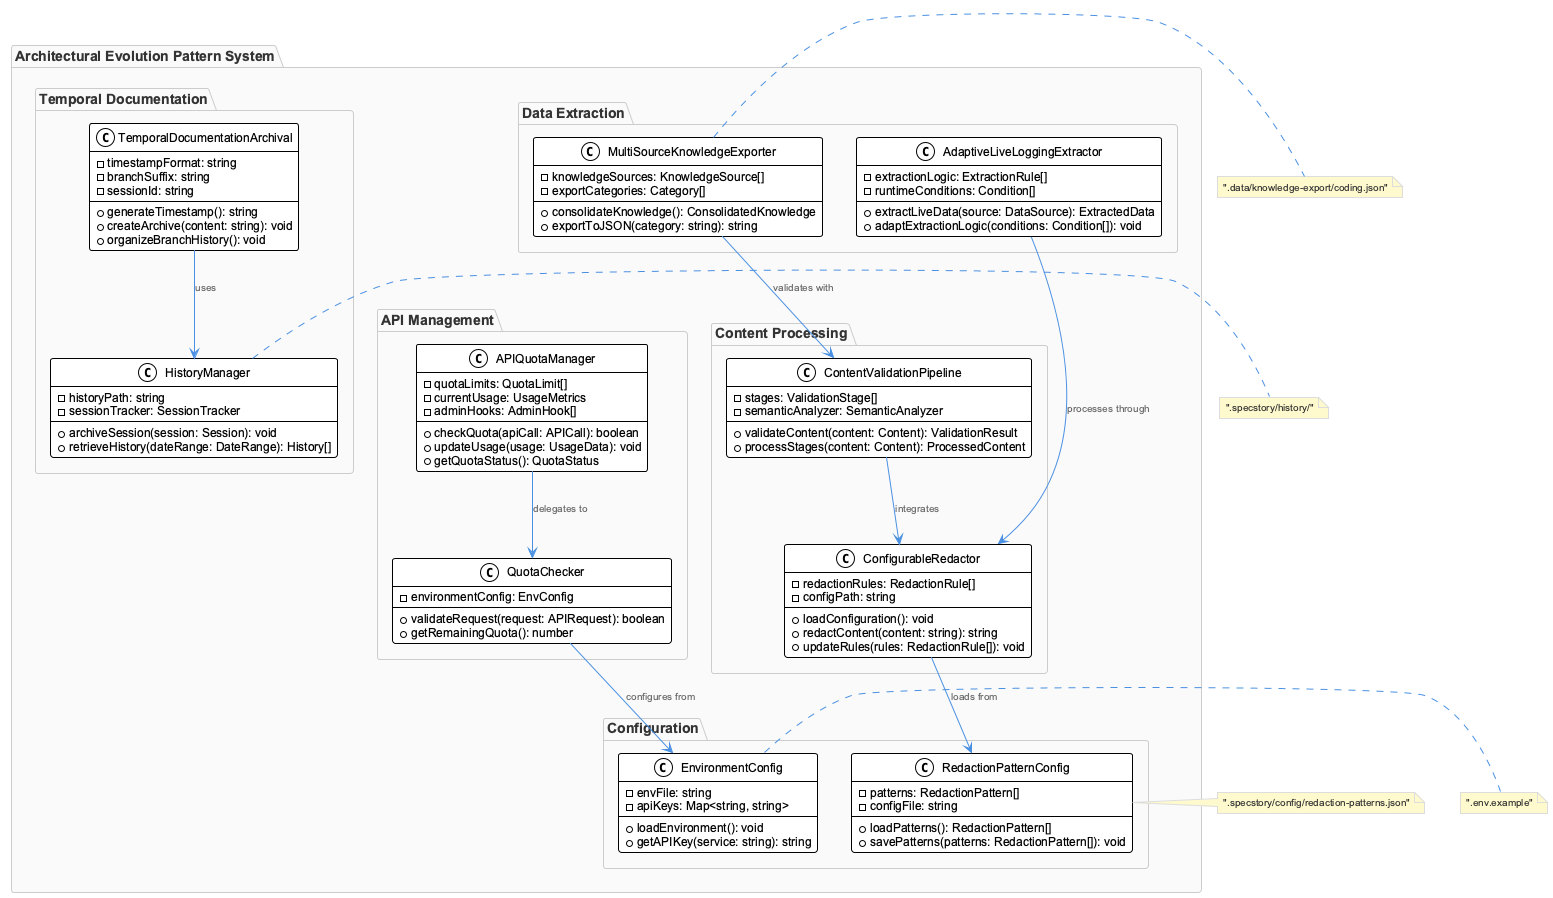

The diagram above was rendered by PlantUML. Its source (embedded in the PNG):
@startuml
!include /Users/q284340/Agentic/coding/docs/puml/_standard-style.puml

package "Architectural Evolution Pattern System" {
    
    package "Temporal Documentation" {
        class TemporalDocumentationArchival {
            -timestampFormat: string
            -branchSuffix: string
            -sessionId: string
            +generateTimestamp(): string
            +createArchive(content: string): void
            +organizeBranchHistory(): void
        }
        
        class HistoryManager {
            -historyPath: string
            -sessionTracker: SessionTracker
            +archiveSession(session: Session): void
            +retrieveHistory(dateRange: DateRange): History[]
        }
    }
    
    package "Content Processing" {
        class ContentValidationPipeline {
            -stages: ValidationStage[]
            -semanticAnalyzer: SemanticAnalyzer
            +validateContent(content: Content): ValidationResult
            +processStages(content: Content): ProcessedContent
        }
        
        class ConfigurableRedactor {
            -redactionRules: RedactionRule[]
            -configPath: string
            +loadConfiguration(): void
            +redactContent(content: string): string
            +updateRules(rules: RedactionRule[]): void
        }
    }
    
    package "API Management" {
        class APIQuotaManager {
            -quotaLimits: QuotaLimit[]
            -currentUsage: UsageMetrics
            -adminHooks: AdminHook[]
            +checkQuota(apiCall: APICall): boolean
            +updateUsage(usage: UsageData): void
            +getQuotaStatus(): QuotaStatus
        }
        
        class QuotaChecker {
            -environmentConfig: EnvConfig
            +validateRequest(request: APIRequest): boolean
            +getRemainingQuota(): number
        }
    }
    
    package "Data Extraction" {
        class AdaptiveLiveLoggingExtractor {
            -extractionLogic: ExtractionRule[]
            -runtimeConditions: Condition[]
            +extractLiveData(source: DataSource): ExtractedData
            +adaptExtractionLogic(conditions: Condition[]): void
        }
        
        class MultiSourceKnowledgeExporter {
            -knowledgeSources: KnowledgeSource[]
            -exportCategories: Category[]
            +consolidateKnowledge(): ConsolidatedKnowledge
            +exportToJSON(category: string): string
        }
    }
    
    package "Configuration" {
        class RedactionPatternConfig {
            -patterns: RedactionPattern[]
            -configFile: string
            +loadPatterns(): RedactionPattern[]
            +savePatterns(patterns: RedactionPattern[]): void
        }
        
        class EnvironmentConfig {
            -envFile: string
            -apiKeys: Map<string, string>
            +loadEnvironment(): void
            +getAPIKey(service: string): string
        }
    }
}

' Relationships
TemporalDocumentationArchival --> HistoryManager : uses
ContentValidationPipeline --> ConfigurableRedactor : integrates
ConfigurableRedactor --> RedactionPatternConfig : loads from
APIQuotaManager --> QuotaChecker : delegates to
QuotaChecker --> EnvironmentConfig : configures from
AdaptiveLiveLoggingExtractor --> ConfigurableRedactor : processes through
MultiSourceKnowledgeExporter --> ContentValidationPipeline : validates with

' Key file associations
note right of RedactionPatternConfig : ".specstory/config/redaction-patterns.json"
note right of EnvironmentConfig : ".env.example"
note right of HistoryManager : ".specstory/history/"
note right of MultiSourceKnowledgeExporter : ".data/knowledge-export/coding.json"

@enduml